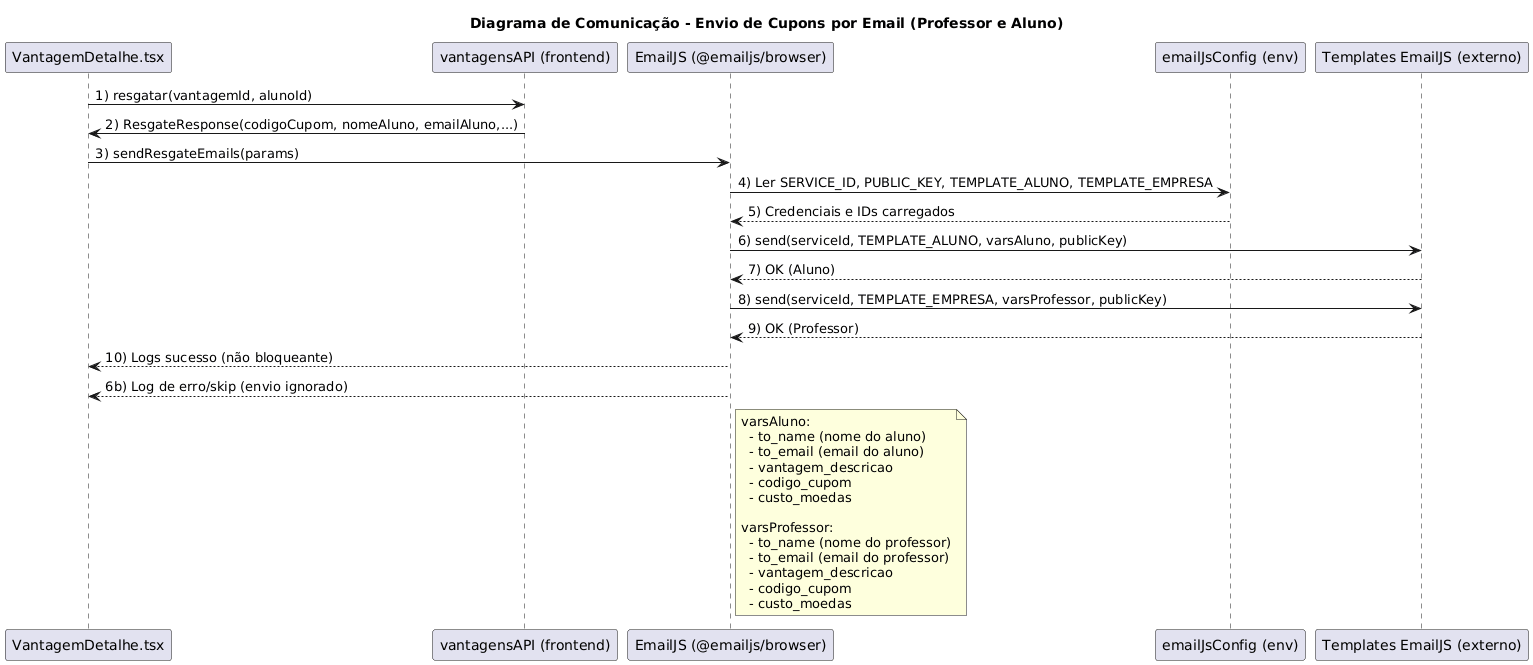

The diagram above was rendered by PlantUML. Its source (embedded in the PNG):
@startuml
title Diagrama de Comunicação - Envio de Cupons por Email (Professor e Aluno)

' Objetivo: Mostrar a interação entre UI, cliente EmailJS e serviço de templates para envio
'           dos emails de cupom tanto para Aluno quanto para Professor.

participant UI as "VantagemDetalhe.tsx"
participant API as "vantagensAPI (frontend)"
participant EMAIL as "EmailJS (@emailjs/browser)"
participant CFG as "emailJsConfig (env)"
participant TEMPL as "Templates EmailJS (externo)"

' Fluxo gatilho: resgate concluído (backend já retornou cupom)
UI -> API : 1) resgatar(vantagemId, alunoId)
API -> UI : 2) ResgateResponse(codigoCupom, nomeAluno, emailAluno,...)
UI -> EMAIL : 3) sendResgateEmails(params)
EMAIL -> CFG : 4) Ler SERVICE_ID, PUBLIC_KEY, TEMPLATE_ALUNO, TEMPLATE_EMPRESA
CFG --> EMAIL : 5) Credenciais e IDs carregados

EMAIL -> TEMPL : 6) send(serviceId, TEMPLATE_ALUNO, varsAluno, publicKey)
TEMPL --> EMAIL : 7) OK (Aluno)
EMAIL -> TEMPL : 8) send(serviceId, TEMPLATE_EMPRESA, varsProfessor, publicKey)
TEMPL --> EMAIL : 9) OK (Professor)
EMAIL --> UI : 10) Logs sucesso (não bloqueante)
EMAIL --> UI : 6b) Log de erro/skip (envio ignorado)

' Campos típicos nas variáveis dos templates
note right of EMAIL
  varsAluno:
    - to_name (nome do aluno)
    - to_email (email do aluno)
    - vantagem_descricao
    - codigo_cupom
    - custo_moedas

  varsProfessor:
    - to_name (nome do professor)
    - to_email (email do professor)
    - vantagem_descricao
    - codigo_cupom
    - custo_moedas
end note
@enduml